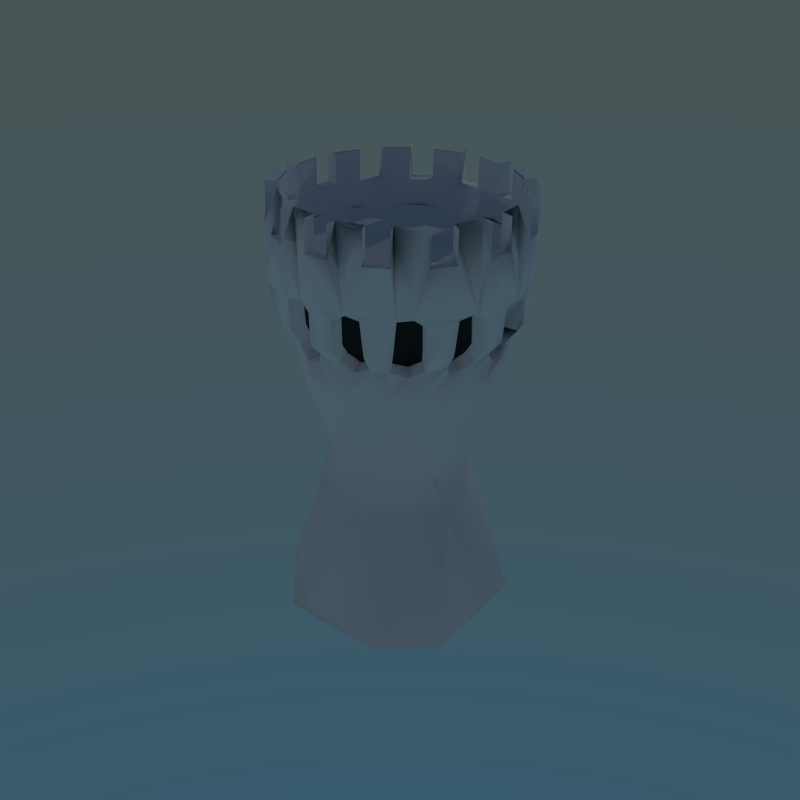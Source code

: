# Source: tower_low_poly.blend  (saved by Blender 2.78.0; exported with 4.5.12 LTS)
import bpy
from mathutils import Matrix  # noqa: F401  (used for matrix-valued properties, if any)

bpy.ops.wm.read_factory_settings(use_empty=True)
scene = bpy.context.scene
scene.name = 'Glavna'

# ---- collections
col_collection_1 = bpy.data.collections.new('Collection 1'); scene.collection.children.link(col_collection_1)

# ---- materials (node trees are filled in below, after node groups)
mat_material_002 = bpy.data.materials.new('Material.002')
mat_material_002.alpha_threshold = 0.0
mat_material_002.use_transparent_shadow = False
mat_material_002.diffuse_color = (1.0, 1.0, 1.0, 1.0)
mat_material_002.specular_color = (1.0, 0.9126, 0.8993)
mat_material_002.roughness = 0.5
mat_material_002.specular_intensity = 0.0
mat_material = bpy.data.materials.new('Material')
mat_material.alpha_threshold = 0.0
mat_material.use_transparent_shadow = False
mat_material.diffuse_color = (0.03983, 0.03983, 0.03983, 1.0)
mat_material.roughness = 0.5
mat_material.specular_intensity = 0.0

# ---- material node trees

# ---- world
world_world = bpy.data.worlds.new('World'); scene.world = world_world
world_world.use_nodes = True; world_world.node_tree.nodes.clear()
_N = world_world.node_tree.nodes; _L = world_world.node_tree.links
n0 = _N.new('ShaderNodeOutputWorld'); n0.name = 'World Output'; n0.location = (300, 300)
n1 = _N.new('ShaderNodeBackground'); n1.name = 'Background'; n1.location = (10, 300)
n1.inputs[1].default_value = 0.5
n2 = _N.new('ShaderNodeTexSky'); n2.name = 'Sky Texture'; n2.location = (-180, 300)
n2.sky_type = 'HOSEK_WILKIE'
n2.sun_elevation = 1.571
_L.new(n1.outputs[0], n0.inputs[0])
_L.new(n2.outputs[0], n1.inputs[0])
n0.is_active_output = True
world_world.color = (0.05088, 0.05088, 0.05088)
world_world.use_sun_shadow = False
world_world.sun_shadow_jitter_overblur = 0.0
world_world.cycles.sampling_method = 'MANUAL'
world_world.cycles.sample_map_resolution = 256
world_world.light_settings.distance = 0.6

# ---- lights
light_point = bpy.data.lights.new('Point', 'POINT')
light_point.transmission_factor = 0.0
light_point.energy = 997.0
light_point.shadow_buffer_clip_start = 0.5
light_point.shadow_soft_size = 0.1
light_point.shadow_maximum_resolution = 0.006
light_point.use_absolute_resolution = True
light_point_001 = bpy.data.lights.new('Point.001', 'POINT')
light_point_001.transmission_factor = 0.0
light_point_001.energy = 997.0
light_point_001.shadow_buffer_clip_start = 0.5
light_point_001.shadow_soft_size = 0.1
light_point_001.shadow_maximum_resolution = 0.006
light_point_001.use_absolute_resolution = True
light_point_002 = bpy.data.lights.new('Point.002', 'POINT')
light_point_002.transmission_factor = 0.0
light_point_002.energy = 997.0
light_point_002.shadow_buffer_clip_start = 0.5
light_point_002.shadow_soft_size = 0.1
light_point_002.shadow_maximum_resolution = 0.006
light_point_002.use_absolute_resolution = True

# ---- meshes
me_plane_006 = bpy.data.meshes.new('Plane.006')
me_plane_006.from_pydata([(1.324, -1.864, 5.14), (-2.292, 0.2829, 3.736), (2.18, 0.1845, 5.14), (-1.809, -2.699, 7.727), (-1.629, -2.343, 7.712), (1.564, -2.37, 7.714), (-2.529, -1.297, 7.713), (0.5226, -2.757, 7.723), (-0.3166, -2.808, 7.726), (-0.5479, 2.506, 3.689), (2.487, -1.353, 7.771), (-2.833, -0.2477, 7.668), (1.218, 1.698, 3.737), (-2.783, 0.5907, 7.722), (-2.512, 1.393, 7.771), (-1.588, 2.41, 7.714), (0.2921, 2.848, 7.726), (2.809, 0.2879, 7.668), (2.759, -0.5505, 7.722), (2.505, 1.337, 7.713), (1.604, 2.383, 7.712), (-0.5471, 2.797, 7.723), (-2.252, -2.108, 9.014), (-2.879, -0.6612, 8.797), (1.077, -2.963, 8.788), (-2.799, 0.7219, 8.761), (2.918, -1.273, 9.015), (-1.565, -3.266, 10.75), (-3.086, -2.105, 10.71), (-3.389, -1.047, 9.56), (-3.577, -0.5052, 10.77), (-3.542, -0.2282, 10.47), (-3.495, -0.9881, 10.6), (-2.92, 1.276, 9.016), (-0.586, -3.077, 9.088), (-3.062, -0.9908, 9.121), (2.109, -1.981, 8.77), (-0.5315, -3.606, 10.57), (-1.985, -2.962, 10.64), (-1.417, 2.754, 8.845), (0.8205, -3.072, 9.112), (-0.5876, -3.482, 9.573), (-3.538, -0.2029, 9.56), (-3.318, -0.1113, 9.161), (-1.533, 2.603, 8.947), (-0.09196, 2.984, 8.795), (0.2589, -3.156, 9.014), (2.879, 0.6612, 8.797), (1.644, -2.76, 9.165), (-2.925, 1.994, 9.562), (1.091, -3.453, 10.6), (-0.05749, -3.735, 10.71), (1.58, 2.546, 8.794), (-2.151, -0.9853, 3.689), (-0.8434, -2.237, 3.689), (0.9873, -3.375, 9.724), (0.2264, -3.572, 10.53), (-2.72, 2.483, 10.74), (-3.318, 1.272, 10.64), (-2.035, 2.378, 9.111), (1.548, -3.242, 10.78), (1.754, -3.085, 10.47), (-2.932, 2.101, 10.61), (2.252, 2.108, 9.014), (-3.264, 1.347, 9.59), (-0.2652, 3.509, 9.574), (2.448, -2.678, 10.5), (3.572, -0.8895, 10.74), (-2.445, 2.673, 10.51), (-0.8205, 3.072, 9.112), (-0.9863, 3.391, 9.642), (2.937, -2.104, 10.61), (1.568, -1.803, 3.689), (2.035, -2.378, 9.111), (-3.572, 0.8895, 10.74), (-1.305, 3.479, 10.71), (-1.757, 3.194, 10.58), (-1.644, 2.76, 9.165), (3.319, -1.273, 10.64), (3.586, 0.8154, 10.73), (-1.012, 3.412, 10.46), (1.161, 2.982, 8.927), (3.538, 0.2029, 9.56), (3.265, -1.348, 9.581), (2.921, -1.99, 9.58), (3.611, 0.2874, 10.59), (0.05692, 3.737, 10.71), (1.566, 3.268, 10.75), (-0.2264, 3.572, 10.53), (0.5328, 3.61, 10.56), (-3.672, -0.1617, 12.08), (0.586, 3.077, 9.088), (3.119, 1.774, 10.52), (3.383, 1.019, 10.48), (3.318, 0.1113, 9.161), (3.207, -0.441, 9.092), (3.578, -0.5756, 10.51), (-0.6605, -3.618, 12.08), (3.082, 2.104, 10.71), (0.9772, -3.554, 12.08), (-1.32, -3.424, 12.08), (-0.6634, -3.617, 12.08), (-2.676, -2.514, 12.08), (-3.674, -0.1555, 12.08), (0.5879, 3.487, 9.567), (-1.921, 1.338, 3.689), (-3.217, -1.728, 13.02), (1.286, 3.281, 9.583), (2.583, 2.384, 9.566), (0.9672, -3.551, 12.08), (0.2951, -3.649, 12.08), (-3.493, -1.1, 12.08), (3.064, 0.9916, 9.121), (0.9709, -3.531, 12.08), (-3.379, 1.45, 12.08), (-3.051, 2.052, 12.08), (1.851, -3.163, 12.08), (0.9693, -3.521, 13.02), (-3.37, 1.445, 13.02), (2.408, -2.761, 12.08), (-2.669, -2.505, 13.02), (-2.408, 2.761, 12.08), (3.676, 0.162, 12.08), (2.402, -2.753, 13.02), (-1.851, 3.163, 12.08), (-1.863, 3.171, 12.08), (-3.219, -0.754, 0.6293), (-0.9709, 3.531, 12.08), (-0.9672, 3.551, 12.08), (-2.153, -2.958, 13.02), (-3.484, -1.096, 13.02), (-3.276, 0.507, 13.02), (0.6603, 3.617, 12.08), (2.234, 0.7445, 3.689), (3.674, 0.1554, 12.08), (0.6597, 3.612, 12.08), (0.6634, 3.617, 12.08), (3.662, 0.1608, 12.08), (-3.652, -0.1613, 13.02), (-3.043, 2.047, 13.02), (1.32, 3.424, 12.08), (3.508, 1.114, 12.08), (3.652, 0.1613, 13.02), (3.626, -0.5245, 12.08), (1.846, -3.155, 13.02), (-1.317, -3.414, 13.02), (-2.875, -1.584, 13.01), (3.493, 1.1, 12.08), (-3.616, 0.524, 13.02), (2.678, 2.52, 12.08), (-2.402, 2.753, 13.02), (2.676, 2.514, 12.08), (3.371, -1.445, 13.02), (-2.423, -2.227, 13.01), (-0.9693, 3.521, 13.02), (-0.2934, 3.64, 13.02), (3.615, -0.5239, 13.02), (2.179, -2.463, 13.0), (-1.217, -3.059, 13.01), (-2.761, -1.811, 13.01), (-3.173, -0.9821, 13.03), (2.86, 1.632, 13.01), (3.043, -2.048, 13.02), (-1.91, -2.683, 13.01), (-2.884, -1.59, 13.0), (-2.187, 2.455, 13.01), (-1.846, 3.155, 13.02), (0.6571, 3.602, 13.02), (1.317, 3.414, 13.02), (-1.673, 2.948, 0.6211), (3.483, 1.096, 13.02), (0.1801, -3.289, 13.01), (-3.155, -0.9547, 13.0), (1.617, -2.847, 13.01), (-1.906, -2.679, 13.0), (-3.044, 1.267, 13.01), (2.669, 2.506, 13.02), (3.217, 1.728, 13.02), (-0.57, -3.252, 13.01), (-3.281, -0.1798, 13.01), (2.153, 2.958, 13.02), (2.897, 1.608, 0.6189), (2.716, -1.87, 13.01), (-3.247, 0.5056, 13.02), (-1.629, 2.854, 13.01), (-1.729, -2.852, 0.648), (0.9056, -3.169, 13.01), (1.077, -3.172, 0.6293), (3.448, 0.1707, -0.03428), (3.283, 0.1755, 13.01), (-1.588, -2.899, 11.31), (-0.9093, 3.167, 13.0), (0.9032, -3.146, 12.08), (-2.421, -2.223, 12.08), (-2.419, -2.226, 12.08), (-3.143, -0.9526, 13.01), (-0.9048, 3.155, 13.02), (-3.416, 0.5396, -0.02901), (3.249, -0.5064, 13.0), (-0.5531, -3.233, 12.08), (-2.416, -2.219, 12.08), (-3.148, -0.9628, 12.08), (-2.867, -1.581, 12.08), (3.047, -1.277, 13.01), (-0.3516, -3.286, 11.31), (-0.5581, -3.24, 12.08), (-3.133, -0.9483, 12.08), (-3.284, -0.1744, 12.08), (-3.036, 1.263, 12.08), (-0.9032, 3.146, 12.08), (0.5559, 3.242, 13.01), (-2.708, 1.866, 12.08), (-2.708, 1.865, 12.08), (-2.717, 1.87, 13.01), (1.216, 3.055, 13.0), (-2.707, 1.865, 12.08), (1.91, 2.683, 13.01), (1.349, -3.036, 11.31), (1.623, -2.845, 12.08), (1.635, -2.853, 12.08), (-1.582, -2.901, 11.31), (-1.635, 2.853, 12.08), (-0.2293, 3.276, 13.01), (3.035, -1.262, 12.08), (2.181, -2.446, 12.08), (-2.572, -2.075, 11.31), (-3.29, -0.3134, 11.31), (1.217, 3.058, 13.01), (2.707, -1.865, 12.08), (2.708, -1.865, 12.08), (-3.17, -0.9327, 11.31), (-0.2962, 3.291, 11.31), (-3.286, 0.3516, 11.31), (-2.901, 1.582, 11.31), (-3.002, 1.602, 11.3), (-1.109, 3.161, 11.31), (0.1101, 3.29, 11.31), (-0.2275, 3.266, 12.08), (3.262, -0.5064, 13.01), (3.089, -1.494, 11.31), (3.036, -1.263, 12.08), (0.9327, -3.17, 11.31), (-1.827, 2.785, 11.31), (2.075, -2.572, 11.31), (2.901, -1.582, 11.31), (3.331, -0.02801, 11.31), (0.5531, 3.233, 12.08), (3.238, -0.5051, 12.08), (2.58, 2.064, 11.31), (1.582, 2.902, 11.31), (2.422, 2.234, 13.01), (3.066, 1.034, 13.0), (3.27, 0.1803, 12.08), (-1.8, 3.047, -0.04268), (1.368, 3.205, -0.03551), (3.148, 0.9628, 12.08), (3.196, 0.8499, 11.31), (2.867, 1.581, 12.08), (2.419, 2.226, 12.08), (-0.7195, -1.969, 5.14), (-2.003, -0.7328, 5.14), (-1.946, 0.7589, 5.14), (-0.5742, 2.142, 5.14), (1.326, 1.721, 5.14), (-2.557, -1.717, 8.752), (-1.555, -2.521, 8.794), (-3.088, -0.2857, 8.845), (-0.23, -2.867, 8.759), (-1.161, -2.982, 8.927), (1.417, -2.754, 8.845), (-2.706, -2.391, 10.63), (-2.542, 1.713, 9.022), (-2.813, -1.478, 9.116), (-1.317, -3.29, 10.48), (-3.119, -1.774, 10.52), (-3.085, -1.709, 9.56), (-2.109, 1.981, 8.77), (-1.077, 2.963, 8.788), (-2.596, -2.409, 9.56), (-3.573, 0.5755, 10.51), (-3.49, 0.5251, 9.56), (3.088, 0.2857, 8.845), (2.799, -0.7219, 8.761), (2.542, -1.719, 9.013), (-2.042, -2.888, 9.561), (-1.288, -3.28, 9.583), (-3.207, 0.441, 9.092), (-1.379, 2.724, 8.836), (-0.2589, 3.156, 9.014), (0.23, 2.867, 8.759), (-2.356, 2.63, 9.56), (0.4023, 3.031, 8.933), (2.557, 1.717, 8.752), (1.772, -3.068, 9.56), (0.2647, -3.517, 9.56), (-1.772, 3.068, 9.56), (2.72, -2.484, 10.74), (2.356, -2.63, 9.56), (1.317, 3.29, 10.48), (2.815, 1.479, 9.116), (3.387, 1.052, 9.555), (3.491, -0.5252, 9.56), (2.002, 2.982, 10.62), (2.736, 2.445, 10.55), (3.085, 1.709, 9.56), (2.043, 2.889, 9.56), (-1.92, -2.694, 13.02), (-1.22, -3.069, 13.01), (-1.916, -2.69, 13.01), (-2.421, -2.263, 13.02), (-2.908, -1.59, 13.02), (-2.879, -1.586, 13.01), (-1.219, -3.065, 13.01), (-1.913, -2.687, 13.01), (-2.424, -2.228, 13.01), (-3.283, -0.1797, 13.01), (-3.046, 1.268, 13.01), (-3.145, -0.9532, 13.01), (-3.244, -0.617, 13.01), (-3.271, -0.1803, 13.0), (-3.251, 0.5058, 13.01), (-3.233, 0.6712, 13.01), (-3.036, 1.262, 13.0), (-2.724, 1.874, 13.02), (-2.206, 2.479, 13.01), (-2.189, 2.456, 13.01), (-2.315, 2.354, 13.01), (-2.718, 1.871, 13.01), (-2.188, 2.455, 13.0), (-1.665, 2.864, 13.01), (-0.9054, 3.159, 13.01), (3.046, -1.268, 13.01), (-1.63, 2.855, 13.01), (-1.238, 3.061, 13.01), (-0.2409, 3.306, 13.02), (0.5566, 3.245, 13.01), (3.233, -0.6712, 13.01), (0.02763, 3.302, 13.01), (-0.2297, 3.278, 13.01), (0.5534, 3.234, 13.0), (1.22, 3.069, 13.01), (1.219, 3.065, 13.01), (1.222, 3.075, 13.02), (1.92, 2.694, 13.02), (3.251, -0.5058, 13.01), (1.916, 2.69, 13.01), (-2.797, -1.797, 11.31), (1.913, 2.687, 13.01), (1.906, 2.679, 13.0), (0.1895, -3.486, -0.03694), (2.967, -1.735, -0.02724), (-2.583, -2.245, -0.03117), (2.785, 1.827, 11.31), (1.3, 3.066, 11.31), (3.15, 0.9536, 12.08), (3.133, 0.9483, 12.08), (1.903, 2.675, 12.08), (2.418, 2.221, 12.08), (2.416, 2.219, 12.08), (3.284, 0.1744, 12.08), (3.285, 0.1815, 12.08), (3.379, -1.45, 12.08), (3.037, -1.263, 12.08), (2.708, -1.866, 12.08), (3.051, -2.052, 12.08), (3.062, -2.065, 12.09), (3.508, 1.105, 12.08), (3.226, 1.732, 12.08), (2.68, 2.517, 12.08), (2.164, 2.971, 12.1), (2.16, 2.966, 12.08), (1.214, 3.05, 12.08), (1.321, 3.427, 12.09), (0.5581, 3.24, 12.08), (0.5876, 3.262, 13.02), (0.5541, 3.241, 12.08), (-0.2292, 3.286, 13.0), (-0.2951, 3.649, 12.08), (-0.9058, 3.156, 12.08), (-0.8993, 3.167, 12.08), (-0.9814, 3.558, 12.09), (-0.9196, 3.187, 12.98), (0.2275, -3.266, 12.08), (0.9097, -3.172, 12.08), (0.8993, -3.167, 12.08), (-0.6597, -3.612, 12.08), (-0.5536, -3.236, 12.08), (-1.214, -3.05, 12.08), (-1.216, -3.055, 13.0), (-1.222, -3.075, 13.02), (-1.321, -3.429, 12.09), (-2.162, -2.969, 12.1), (-2.16, -2.966, 12.08), (-1.903, -2.675, 12.08), (-2.678, -2.52, 12.08), (-2.416, -2.219, 13.0), (-2.68, -2.517, 12.08), (-3.226, -1.732, 12.08), (-3.508, -1.114, 12.08), (-3.142, -0.9511, 12.08), (-3.511, -1.105, 12.08), (-3.662, -0.1608, 12.08), (-3.304, -0.1552, 13.01), (-3.273, -0.1805, 12.08), (-3.27, -0.1803, 12.08), (-3.238, 0.5051, 12.08), (-3.626, 0.5245, 12.08), (-3.25, 0.5065, 13.0), (-3.063, 1.306, 13.02), (-3.036, 1.262, 12.08), (-3.035, 1.262, 12.08), (-2.708, 1.866, 13.0), (-3.065, 2.07, 12.09), (-1.623, 2.845, 12.08), (-1.624, 2.846, 13.0), (-1.857, 3.172, 12.08), (-2.181, 2.446, 12.08), (-1.624, 2.848, 12.08), (1.625, -2.849, 12.08), (1.863, -3.171, 12.08), (1.857, -3.173, 12.08), (-1.965, -1.839, 9.103), (-2.512, -0.5762, 8.914), (0.9407, -2.585, 8.906), (-2.443, 0.6309, 8.883), (2.547, -1.11, 9.105), (-1.365, -2.849, 10.62), (-2.692, -1.836, 10.59), (-2.957, -0.9124, 9.58), (-3.122, -0.44, 10.64), (-3.091, -0.1982, 10.37), (-3.05, -0.8615, 10.49), (-2.548, 1.115, 9.106), (-0.511, -2.685, 9.169), (-2.672, -0.8638, 9.197), (1.841, -1.728, 8.891), (-0.4635, -3.146, 10.46), (-1.732, -2.584, 10.52), (-1.237, 2.405, 8.956), (0.7164, -2.681, 9.189), (-0.5124, -3.038, 9.592), (-3.087, -0.1762, 9.58), (-2.896, -0.09624, 9.232), (0.2263, -2.753, 9.103), (2.513, 0.578, 8.914), (1.435, -2.408, 9.236), (-2.552, 1.741, 9.582), (0.953, -3.012, 10.49), (-0.04978, -3.259, 10.59), (1.379, 2.223, 8.911), (0.8621, -2.945, 9.723), (0.198, -3.117, 10.42), (-2.373, 2.168, 10.61), (-2.895, 1.111, 10.52), (-1.776, 2.076, 9.189), (1.352, -2.829, 10.65), (1.531, -2.692, 10.38), (-2.558, 1.835, 10.5), (1.966, 1.841, 9.103), (-2.848, 1.177, 9.606), (-0.2311, 3.063, 9.592), (2.137, -2.336, 10.4), (3.118, -0.7754, 10.61), (-2.134, 2.334, 10.41), (-0.7157, 2.682, 9.189), (-0.8604, 2.96, 9.652), (2.563, -1.835, 10.5), (1.777, -2.074, 9.189), (-3.117, 0.7772, 10.61), (-1.139, 3.037, 10.58), (-1.533, 2.789, 10.47), (-1.434, 2.41, 9.236), (2.897, -1.11, 10.52), (3.13, 0.7126, 10.6), (-0.8831, 2.979, 10.37), (1.014, 2.603, 9.028), (3.088, 0.178, 9.58), (2.85, -1.176, 9.599), (2.55, -1.736, 9.598), (3.152, 0.2517, 10.48), (0.05007, 3.262, 10.59), (1.367, 2.853, 10.62), (-0.1972, 3.118, 10.42), (0.4653, 3.152, 10.46), (0.5118, 2.686, 9.169), (2.722, 1.549, 10.41), (2.953, 0.8904, 10.38), (2.896, 0.09803, 9.232), (2.8, -0.384, 9.172), (3.123, -0.5014, 10.41), (2.691, 1.837, 10.59), (0.5134, 3.044, 9.586), (1.122, 2.864, 9.6), (2.254, 2.082, 9.586), (2.674, 0.8663, 9.197), (-2.231, -1.497, 8.875), (-1.357, -2.199, 8.912), (-2.695, -0.2485, 8.956), (-0.2004, -2.501, 8.881), (-1.013, -2.601, 9.028), (1.237, -2.403, 8.956), (-2.361, -2.086, 10.51), (-2.218, 1.495, 9.111), (-2.455, -1.289, 9.192), (-1.149, -2.871, 10.38), (-2.722, -1.547, 10.41), (-2.692, -1.491, 9.58), (-1.84, 1.729, 8.891), (-0.9399, 2.587, 8.906), (-2.265, -2.102, 9.58), (-3.118, 0.5032, 10.41), (-3.046, 0.4591, 9.58), (2.696, 0.2503, 8.956), (2.444, -0.6291, 8.883), (2.219, -1.5, 9.103), (-1.782, -2.519, 9.581), (-1.123, -2.861, 9.6), (-2.799, 0.3858, 9.172), (-0.2255, 2.755, 9.103), (0.2011, 2.503, 8.881), (-2.056, 2.296, 9.58), (2.232, 1.499, 8.875), (1.547, -2.677, 9.58), (0.2314, -3.069, 9.58), (-1.546, 2.678, 9.58), (2.374, -2.167, 10.61), (2.057, -2.295, 9.58), (1.15, 2.872, 10.38), (2.458, 1.292, 9.192), (2.956, 0.9191, 9.576), (3.047, -0.4574, 9.58), (1.748, 2.604, 10.51), (2.388, 2.135, 10.45), (2.693, 1.493, 9.58), (1.783, 2.522, 9.58)], [(291, 45), (306, 308), (313, 312), (317, 318), (320, 321), (321, 316), (326, 327), (332, 333), (331, 336), (337, 338), (335, 337), (340, 342), (336, 344), (343, 345), (199, 385), (307, 389), (287, 44), (159, 311), (341, 347), (178, 199), (159, 314), (318, 315), (326, 325), (333, 330)], [(260, 259, 54), (262, 261, 1), (2, 263, 12), (4, 268, 8), (6, 22, 4), (268, 267, 8), (13, 23, 11), (22, 265, 4), (264, 6, 11), (14, 25, 13), (268, 34, 267), (23, 13, 266), (15, 33, 14), (5, 26, 10), (35, 272, 23), (43, 25, 286), (15, 276, 33), (10, 282, 18), (285, 273, 37), (273, 27, 37), (29, 274, 275), (18, 47, 17), (278, 38, 284), (81, 289, 16), (26, 5, 36), (268, 285, 34), (280, 279, 42), (20, 81, 16), (19, 63, 20), (81, 91, 289), (94, 282, 95), (63, 52, 20), (299, 47, 112), (61, 66, 297), (294, 56, 50), (271, 64, 33), (294, 55, 40), (295, 68, 290), (56, 51, 50), (62, 58, 64), (84, 83, 26), (65, 88, 80), (301, 96, 85), (65, 70, 69), (396, 270, 28), (271, 49, 64), (88, 86, 80), (107, 298, 104), (97, 37, 27), (400, 274, 30), (300, 93, 92), (90, 279, 74), (298, 87, 89), (81, 107, 91), (300, 92, 304), (84, 78, 83), (99, 50, 51), (390, 27, 38), (391, 38, 396), (397, 28, 400), (303, 302, 305), (93, 79, 92), (420, 66, 60), (309, 396, 310), (74, 406, 90), (51, 110, 99), (51, 97, 178), (74, 131, 406), (54, 72, 187), (160, 90, 402), (412, 114, 57), (185, 54, 187), (131, 74, 408), (408, 58, 114), (415, 68, 75), (119, 296, 420), (121, 57, 415), (122, 96, 67), (412, 57, 324), (380, 75, 86), (53, 185, 126), (133, 188, 350), (365, 361, 296), (173, 420, 186), (1, 53, 126), (365, 296, 157), (329, 415, 75), (86, 377, 380), (132, 89, 87), (133, 181, 188), (366, 92, 79), (67, 143, 122), (368, 302, 98), (238, 67, 203), (79, 122, 189), (389, 390, 391), (133, 254, 181), (367, 98, 366), (334, 132, 374), (369, 302, 368), (251, 366, 79), (372, 87, 369), (250, 368, 98), (9, 169, 254), (323, 412, 324), (182, 365, 157), (329, 380, 381), (342, 372, 369), (172, 319, 403), (190, 387, 388), (187, 350, 349), (346, 193, 395), (328, 211, 411), (185, 349, 351), (226, 399, 172), (181, 254, 188), (234, 409, 211), (186, 418, 173), (217, 186, 383), (191, 417, 414), (234, 328, 416), (126, 351, 197), (239, 157, 224), (376, 339, 375), (157, 363, 182), (204, 217, 383), (169, 253, 254), (203, 362, 198), (352, 353, 242), (225, 241, 230), (251, 189, 360), (232, 241, 233), (352, 244, 245), (239, 256, 360), (249, 236, 375), (256, 354, 251), (249, 348, 356), (248, 357, 250), (229, 364, 240), (255, 367, 141), (258, 370, 149), (194, 392, 394), (397, 201, 202), (212, 115, 208), (121, 221, 416), (219, 119, 419), (54, 259, 0), (260, 54, 53), (262, 1, 105), (2, 12, 133), (267, 7, 8), (6, 264, 22), (272, 264, 11), (272, 11, 23), (4, 265, 268), (284, 265, 22, 278), (43, 266, 13), (24, 5, 7), (13, 25, 43), (7, 46, 40), (267, 46, 7), (277, 15, 21), (25, 14, 33), (33, 276, 271), (48, 36, 5), (24, 269, 5), (48, 5, 269), (40, 24, 7), (32, 274, 29), (276, 15, 77), (270, 38, 278), (285, 37, 41), (289, 21, 16), (34, 285, 41), (274, 32, 30), (279, 30, 31), (276, 77, 59), (277, 39, 15), (77, 15, 39), (69, 277, 21), (282, 10, 26), (26, 36, 283), (36, 48, 73), (279, 31, 42), (21, 288, 69), (289, 288, 21), (94, 281, 18), (281, 47, 18), (18, 282, 94), (20, 52, 81), (19, 292, 63), (292, 17, 299), (17, 292, 19), (17, 47, 299), (61, 297, 293), (40, 46, 294), (294, 50, 55), (305, 108, 63, 52), (57, 58, 62), (76, 68, 295), (84, 26, 283), (60, 66, 61), (75, 68, 76), (62, 64, 49), (65, 80, 70), (69, 288, 65), (301, 85, 82), (296, 78, 71), (298, 89, 104), (96, 79, 85), (38, 270, 396), (28, 274, 400), (80, 86, 75), (71, 78, 84), (30, 279, 90), (77, 295, 290, 59), (51, 37, 97), (98, 302, 303), (27, 390, 97), (390, 38, 391), (396, 28, 310), (91, 107, 104), (303, 305, 108), (60, 50, 99), (397, 310, 28), (30, 90, 160), (296, 66, 420), (51, 178, 171), (400, 30, 160), (54, 185, 53), (60, 99, 186), (171, 110, 51), (74, 58, 408), (58, 57, 114), (57, 68, 415), (186, 420, 60), (350, 187, 72), (296, 119, 157), (57, 121, 324), (133, 350, 72), (79, 96, 122), (78, 361, 203), (78, 296, 361), (86, 89, 132), (67, 78, 203), (126, 197, 105), (329, 75, 380), (98, 92, 366), (334, 377, 86), (87, 372, 132), (238, 143, 67), (389, 391, 306), (86, 132, 334), (87, 302, 369), (105, 169, 9), (197, 169, 105), (98, 367, 161), (79, 189, 251), (12, 9, 254), (250, 98, 161), (190, 388, 174), (342, 369, 343), (190, 393, 193), (393, 190, 174), (346, 395, 164), (164, 202, 346), (187, 349, 185), (386, 387, 204), (387, 190, 204), (346, 190, 193), (346, 202, 399), (172, 403, 226), (171, 386, 204), (386, 171, 178), (399, 226, 346), (403, 405, 226), (234, 405, 407), (405, 234, 226), (407, 409, 234), (409, 407, 322), (185, 351, 126), (204, 382, 171), (382, 204, 383), (234, 211, 328), (217, 418, 186), (234, 416, 235), (235, 416, 417), (239, 224, 217), (217, 224, 418), (235, 417, 191), (239, 363, 157), (378, 235, 191), (362, 363, 239), (204, 241, 220), (242, 233, 241), (241, 243, 352), (353, 231, 242), (242, 241, 352), (225, 220, 241), (378, 237, 235), (236, 237, 376), (237, 236, 235), (197, 253, 169), (198, 362, 239), (232, 230, 241), (243, 244, 352), (376, 375, 236), (239, 247, 198), (247, 239, 360), (249, 371, 214), (371, 249, 375), (251, 360, 256), (249, 214, 348), (249, 356, 248), (248, 356, 357), (248, 250, 161), (248, 257, 354), (257, 248, 161), (256, 248, 354), (238, 247, 143), (238, 156, 143), (359, 143, 247), (143, 359, 134), (252, 189, 137), (189, 142, 137), (223, 152, 361), (152, 223, 203), (361, 240, 364), (364, 162, 228), (228, 162, 182), (251, 170, 147), (355, 251, 147), (367, 255, 257), (367, 257, 177), (177, 257, 161), (358, 151, 250), (250, 151, 176), (370, 258, 356), (370, 216, 180), (356, 216, 370), (168, 371, 140), (227, 371, 168), (373, 140, 371), (140, 373, 136), (246, 210, 135), (210, 167, 135), (237, 377, 155), (237, 155, 222), (379, 377, 237), (377, 379, 128), (127, 209, 154), (209, 196, 154), (382, 110, 171), (384, 110, 382), (110, 384, 109), (186, 117, 192), (192, 117, 113), (387, 205, 100), (205, 101, 100), (387, 100, 158), (100, 145, 158), (392, 163, 129), (163, 392, 393), (392, 194, 393), (120, 200, 102), (200, 120, 153), (202, 106, 397), (202, 146, 106), (398, 201, 397), (195, 111, 130), (206, 111, 195), (404, 179, 401), (401, 179, 138), (207, 406, 405), (406, 207, 103), (406, 148, 405), (183, 405, 148), (114, 175, 118), (410, 175, 114), (114, 208, 115), (139, 215, 115), (139, 213, 215), (413, 124, 184), (166, 184, 124), (125, 221, 121), (121, 416, 150), (150, 416, 165), (224, 157, 119), (157, 123, 119), (119, 219, 224), (218, 116, 173), (144, 173, 116), (72, 0, 2), (263, 262, 9), (261, 260, 1), (260, 53, 1), (262, 105, 9), (12, 254, 133), (1, 126, 105), (0, 259, 7), (0, 10, 2), (19, 263, 2), (262, 263, 16), (15, 262, 21), (260, 261, 11), (259, 260, 4), (54, 0, 72), (72, 2, 133), (263, 9, 12), (8, 7, 259), (0, 7, 5), (18, 17, 2), (2, 10, 18), (5, 10, 0), (2, 17, 19), (19, 20, 263), (20, 16, 263), (262, 16, 21), (262, 15, 261), (14, 261, 15), (14, 13, 261), (260, 11, 6), (11, 261, 13), (6, 4, 260), (259, 4, 8), (95, 301, 82, 94), (299, 112, 300, 304), (42, 43, 286, 280), (29, 275, 272, 35), (293, 297, 73, 48), (275, 274, 505, 506), (78, 67, 462, 472), (276, 59, 454, 507), (49, 271, 502, 446), (65, 288, 518, 460), (27, 273, 504, 426), (296, 71, 466, 525), (36, 73, 467, 435), (28, 270, 501, 427), (83, 78, 472, 477), (48, 269, 500, 445), (30, 32, 431, 429), (82, 85, 479, 476), (84, 283, 514, 478), (41, 37, 436, 440), (31, 30, 429, 430), (285, 268, 499, 516), (32, 29, 428, 431), (71, 84, 478, 466), (34, 41, 440, 433), (274, 28, 427, 505), (283, 36, 435, 514), (37, 51, 448, 436), (279, 280, 511, 510), (89, 86, 480, 483), (86, 88, 482, 480), (64, 58, 453, 459), (47, 281, 512, 444), (77, 39, 438, 471), (290, 68, 463, 520), (96, 301, 530, 489), (277, 69, 464, 508), (56, 294, 523, 451), (40, 55, 450, 439), (282, 26, 425, 513), (22, 264, 495, 421), (51, 56, 451, 448), (74, 279, 510, 468), (62, 49, 446, 457), (33, 64, 459, 432), (288, 289, 519, 518), (68, 57, 452, 463), (267, 34, 433, 498), (38, 27, 426, 437), (94, 82, 476, 487), (289, 91, 484, 519), (273, 285, 516, 504), (268, 265, 496, 499), (107, 81, 475, 492), (301, 95, 488, 530), (292, 299, 528, 521), (265, 284, 515, 496), (305, 52, 449, 534), (300, 112, 494, 529), (58, 74, 468, 453), (26, 83, 477, 425), (23, 266, 497, 422), (299, 304, 533, 528), (66, 296, 525, 461), (304, 92, 485, 533), (295, 77, 471, 524), (63, 292, 521, 458), (85, 79, 473, 479), (59, 290, 520, 454), (98, 303, 532, 490), (280, 286, 517, 511), (93, 300, 529, 486), (43, 42, 441, 442), (112, 47, 444, 494), (79, 93, 486, 473), (46, 267, 498, 443), (50, 60, 455, 447), (272, 275, 506, 503), (95, 282, 513, 488), (81, 52, 449, 475), (264, 272, 503, 495), (29, 35, 434, 428), (281, 94, 487, 512), (35, 23, 422, 434), (293, 48, 445, 522), (61, 293, 522, 456), (73, 297, 526, 467), (297, 66, 461, 526), (286, 25, 424, 517), (55, 50, 447, 450), (25, 33, 432, 424), (298, 107, 492, 527), (271, 276, 507, 502), (266, 43, 442, 497), (303, 108, 493, 532), (57, 62, 457, 452), (24, 40, 439, 423), (302, 87, 481, 531), (91, 104, 491, 484), (87, 298, 527, 481), (69, 70, 465, 464), (76, 295, 524, 470), (305, 302, 531, 534), (269, 24, 423, 500), (88, 65, 460, 482), (63, 108, 493, 458), (270, 278, 509, 501), (92, 98, 490, 485), (60, 61, 456, 455), (284, 38, 437, 515), (67, 96, 489, 462), (294, 46, 443, 523), (278, 22, 421, 509), (75, 76, 470, 469), (42, 31, 430, 441), (80, 75, 469, 474), (70, 80, 474, 465), (104, 89, 483, 491), (39, 277, 508, 438), (421, 495, 503, 506, 505, 427, 501, 509), (433, 440, 436, 448, 451, 523, 443, 498), (496, 515, 437, 426, 504, 516, 499), (422, 497, 442, 441, 430, 429, 431, 428, 434), (424, 432, 459, 453, 468, 510, 511, 517), (507, 454, 520, 463, 452, 457, 446, 502), (439, 450, 447, 455, 456, 522, 445, 500, 423), (435, 467, 526, 461, 525, 466, 478, 514), (512, 487, 476, 479, 473, 486, 529, 494, 444), (425, 477, 472, 462, 489, 530, 488, 513), (518, 519, 484, 491, 483, 480, 482, 460), (521, 528, 533, 485, 490, 532, 493, 458), (470, 524, 471, 438, 508, 464, 465, 474, 469), (475, 449, 534, 531, 481, 527, 492)])
me_plane_006.polygons.foreach_set('use_smooth', [True] * 558)
me_plane_006.polygons.foreach_set('material_index', [0, 0, 0, 0, 0, 0, 0, 0, 0, 0, 0, 0, 0, 0, 0, 0, 0, 0, 0, 0, 0, 0, 0, 0, 0, 0, 0, 0, 0, 0, 0, 0, 0, 0, 0, 0, 0, 0, 0, 0, 0, 0, 0, 0, 0, 0, 0, 0, 0, 0, 0, 0, 0, 0, 0, 0, 0, 0, 0, 0, 0, 0, 0, 0, 0, 0, 0, 0, 0, 0, 0, 0, 0, 0, 0, 0, 0, 0, 0, 0, 0, 0, 0, 0, 0, 0, 0, 0, 0, 0, 0, 0, 0, 0, 0, 0, 0, 0, 0, 0, 0, 0, 0, 0, 0, 0, 0, 0, 0, 0, 0, 0, 0, 0, 0, 0, 0, 0, 0, 0, 0, 0, 0, 0, 0, 0, 0, 0, 0, 0, 0, 0, 0, 0, 0, 0, 0, 0, 0, 0, 0, 0, 0, 0, 0, 0, 0, 0, 0, 0, 0, 0, 0, 0, 0, 0, 0, 0, 0, 0, 0, 0, 0, 0, 0, 0, 0, 0, 0, 0, 0, 0, 0, 0, 0, 0, 0, 0, 0, 0, 0, 0, 0, 0, 0, 0, 0, 0, 0, 0, 0, 0, 0, 0, 0, 0, 0, 0, 0, 0, 0, 0, 0, 0, 0, 0, 0, 0, 0, 0, 0, 0, 0, 0, 0, 0, 0, 0, 0, 0, 0, 0, 0, 0, 0, 0, 0, 0, 0, 0, 0, 0, 0, 0, 0, 0, 0, 0, 0, 0, 0, 0, 0, 0, 0, 0, 0, 0, 0, 0, 0, 0, 0, 0, 0, 0, 0, 0, 0, 0, 0, 0, 0, 0, 0, 0, 0, 0, 0, 0, 0, 0, 0, 0, 0, 0, 0, 0, 0, 0, 0, 0, 0, 0, 0, 0, 0, 0, 0, 0, 0, 0, 0, 0, 0, 0, 0, 0, 0, 0, 0, 0, 0, 0, 0, 0, 0, 0, 0, 0, 0, 0, 0, 0, 0, 0, 0, 0, 0, 0, 0, 0, 0, 0, 0, 0, 0, 0, 0, 0, 0, 0, 0, 0, 0, 0, 0, 0, 0, 0, 0, 0, 0, 0, 0, 0, 0, 0, 0, 0, 0, 0, 0, 0, 0, 0, 0, 0, 0, 0, 0, 0, 0, 0, 0, 0, 0, 0, 0, 0, 0, 0, 0, 0, 0, 0, 0, 0, 0, 0, 0, 0, 0, 0, 0, 0, 0, 0, 0, 0, 0, 0, 0, 0, 0, 0, 0, 0, 0, 0, 0, 0, 0, 0, 0, 0, 0, 0, 0, 0, 0, 0, 0, 0, 0, 0, 0, 0, 0, 0, 0, 0, 0, 0, 0, 0, 0, 0, 0, 0, 0, 0, 0, 0, 0, 0, 0, 0, 0, 0, 0, 0, 0, 0, 0, 0, 0, 0, 0, 0, 0, 0, 0, 0, 0, 0, 0, 0, 0, 0, 0, 0, 0, 0, 0, 0, 0, 0, 0, 0, 0, 0, 0, 0, 0, 0, 0, 0, 0, 0, 0, 0, 0, 0, 0, 0, 0, 0, 0, 0, 0, 0, 0, 0, 0, 0, 0, 0, 0, 0, 0, 0, 0, 0, 0, 0, 0, 0, 0, 0, 0, 0, 0, 0, 0, 0, 0, 0, 0, 0, 0, 0, 0, 0, 0, 0, 0, 0, 0, 0, 0, 0, 0, 0, 0, 0, 0, 0, 0, 0, 0, 0, 0, 0, 1, 1, 1, 1, 1, 1, 1, 1, 1, 1, 1, 1, 1, 1])
_uv = me_plane_006.uv_layers.new(name='UVMap')
_uv.uv.foreach_set('vector', [0.7212, 0.3964, 0.8465, 0.3964, 0.845, 0.2854, 0.4823, 0.3964, 0.6172, 0.3964, 0.6531, 0.289, 0.2305, 0.3963, 0.35, 0.3964, 0.3549, 0.289, 0.8105, 0.593, 0.8435, 0.6859, 0.8815, 0.5942, 0.7402, 0.5931, 0.7791, 0.6926, 0.8105, 0.593, 0.8435, 0.6859, 0.8854, 0.6731, 0.8815, 0.5942, 0.6415, 0.5938, 0.7032, 0.676, 0.6844, 0.5892, 0.7791, 0.6926, 0.8173, 0.6758, 0.8105, 0.593, 0.7559, 0.6726, 0.7402, 0.5931, 0.6844, 0.5892, 0.5984, 0.598, 0.6344, 0.6732, 0.6415, 0.5938, 0.8435, 0.6859, 0.8698, 0.6983, 0.8854, 0.6731, 0.7032, 0.676, 0.6415, 0.5938, 0.684, 0.6797, 0.5285, 0.5932, 0.6114, 0.6928, 0.5984, 0.598, 0.07612, 0.5932, 0.1591, 0.6927, 0.1461, 0.598, 0.7158, 0.7008, 0.7404, 0.7004, 0.7032, 0.676, 0.6756, 0.7038, 0.6344, 0.6732, 0.6511, 0.6986, 0.5285, 0.5932, 0.5622, 0.674, 0.6114, 0.6928, 0.1461, 0.598, 0.182, 0.6732, 0.1891, 0.5938, 0.8431, 0.7361, 0.8421, 0.8045, 0.8759, 0.8115, 0.8421, 0.8045, 0.8326, 0.8254, 0.8759, 0.8115, 0.7139, 0.7344, 0.7452, 0.8075, 0.7436, 0.7344, 0.1891, 0.5938, 0.2509, 0.676, 0.232, 0.5892, 0.7785, 0.7344, 0.8119, 0.8168, 0.8083, 0.7344, 0.3911, 0.6859, 0.433, 0.6731, 0.4291, 0.5942, 0.1591, 0.6927, 0.07612, 0.5932, 0.1098, 0.674, 0.8435, 0.6859, 0.8431, 0.7361, 0.8698, 0.6983, 0.6492, 0.7344, 0.6477, 0.807, 0.679, 0.7344, 0.3582, 0.593, 0.3911, 0.6859, 0.4291, 0.5942, 0.2878, 0.5931, 0.3267, 0.6926, 0.3582, 0.593, 0.3911, 0.6859, 0.4175, 0.6983, 0.433, 0.6731, 0.2232, 0.7038, 0.182, 0.6732, 0.1987, 0.6986, 0.3267, 0.6926, 0.3646, 0.6757, 0.3582, 0.593, 0.288, 0.7004, 0.2509, 0.676, 0.2634, 0.7007, 0.06661, 0.8041, 0.09884, 0.8064, 0.09737, 0.7344, 0.003, 0.7344, 0.001295, 0.8083, 0.03627, 0.814, 0.5854, 0.6932, 0.6144, 0.7367, 0.6114, 0.6928, 0.003, 0.7344, 0.03316, 0.7469, 0.02976, 0.7001, 0.52, 0.7344, 0.5512, 0.8067, 0.5497, 0.7344, 0.906, 0.8083, 0.8947, 0.8226, 0.941, 0.814, 0.5812, 0.8149, 0.618, 0.8169, 0.6144, 0.7367, 0.1322, 0.7359, 0.162, 0.736, 0.1591, 0.6927, 0.4554, 0.7354, 0.4537, 0.8083, 0.4861, 0.8035, 0.1969, 0.7344, 0.1954, 0.8068, 0.2298, 0.813, 0.4554, 0.7354, 0.4853, 0.7407, 0.4821, 0.7001, 0.7793, 0.9273, 0.775, 0.8162, 0.757, 0.8224, 0.5854, 0.6932, 0.5846, 0.7345, 0.6144, 0.7367, 0.4537, 0.8083, 0.4424, 0.8225, 0.4861, 0.8035, 0.3908, 0.7361, 0.3897, 0.8045, 0.4205, 0.7349, 0.8709, 0.9273, 0.8759, 0.8115, 0.8326, 0.8254, 0.7147, 0.9273, 0.7452, 0.8075, 0.6909, 0.8271, 0.2617, 0.734, 0.2605, 0.8045, 0.2928, 0.8075, 0.6771, 0.9273, 0.6477, 0.807, 0.6356, 0.8244, 0.3897, 0.8045, 0.3802, 0.8253, 0.4235, 0.8112, 0.3911, 0.6859, 0.3908, 0.7361, 0.4175, 0.6983, 0.2617, 0.734, 0.2928, 0.8075, 0.2912, 0.7344, 0.1322, 0.7359, 0.1656, 0.8169, 0.162, 0.736, 0.9356, 0.9273, 0.941, 0.814, 0.8947, 0.8226, 0.844, 0.928, 0.8326, 0.8254, 0.8119, 0.8168, 0.8063, 0.9287, 0.8119, 0.8168, 0.7793, 0.9273, 0.7417, 0.9273, 0.757, 0.8224, 0.7147, 0.9273, 0.3234, 0.8102, 0.3594, 0.8155, 0.3559, 0.7344, 0.2605, 0.8045, 0.2506, 0.824, 0.2928, 0.8075, 0.06842, 0.9273, 0.09884, 0.8064, 0.05634, 0.8278, 0.779, 0.999, 0.7793, 0.9273, 0.7428, 0.9992, 0.6356, 0.8244, 0.6501, 0.9273, 0.6771, 0.9273, 0.8947, 0.8226, 0.9085, 0.9273, 0.9356, 0.9273, 0.8947, 0.8226, 0.8709, 0.9273, 0.8719, 0.9981, 0.6356, 0.8244, 0.6486, 0.9987, 0.6501, 0.9273, 0.845, 0.2854, 1.0, 0.2854, 0.9441, 0.05139, 0.714, 1.0, 0.6771, 0.9273, 0.6775, 0.9985, 0.5852, 0.928, 0.6124, 0.9273, 0.5642, 0.8243, 0.8184, 0.05282, 0.845, 0.2854, 0.9441, 0.05139, 0.6486, 0.9987, 0.6356, 0.8244, 0.6127, 0.9986, 0.6127, 0.9986, 0.618, 0.8169, 0.6124, 0.9273, 0.5208, 0.9273, 0.5512, 0.8067, 0.4962, 0.8222, 0.09544, 0.9273, 0.1118, 0.8243, 0.06842, 0.9273, 0.5478, 0.9273, 0.5642, 0.8243, 0.5208, 0.9273, 0.2247, 0.9273, 0.1954, 0.8068, 0.1832, 0.8244, 0.5852, 0.928, 0.5642, 0.8243, 0.5493, 0.9981, 0.4833, 0.928, 0.4962, 0.8222, 0.4424, 0.8225, 0.7326, 0.2853, 0.8184, 0.05282, 0.7039, 0.05139, 0.2647, 0.2854, 0.2255, 0.0006429, 0.1422, 0.001181, 0.1329, 0.928, 0.16, 0.9273, 0.1118, 0.8243, 0.06655, 0.9984, 0.06842, 0.9273, 0.03226, 0.9984, 0.6531, 0.289, 0.7326, 0.2853, 0.7039, 0.05139, 0.1329, 0.928, 0.1118, 0.8243, 0.09647, 0.9977, 0.5204, 0.9983, 0.5208, 0.9273, 0.4962, 0.8222, 0.4424, 0.8225, 0.4562, 0.9273, 0.4833, 0.928, 0.4186, 0.9273, 0.4235, 0.8112, 0.3802, 0.8253, 0.2647, 0.2854, 0.2913, 0.05059, 0.2255, 0.0006429, 0.2623, 0.9273, 0.2928, 0.8075, 0.2506, 0.824, 0.1832, 0.8244, 0.1977, 0.9273, 0.2247, 0.9273, 0.3269, 0.9273, 0.3594, 0.8155, 0.3046, 0.8225, 0.1962, 0.9985, 0.1832, 0.8244, 0.1612, 0.9981, 0.2506, 0.824, 0.2247, 0.9273, 0.2261, 0.9978, 0.8425, 0.999, 0.844, 0.928, 0.8063, 0.9287, 0.2647, 0.2854, 0.3865, 0.0005488, 0.2913, 0.05059, 0.2893, 0.9273, 0.3046, 0.8225, 0.2623, 0.9273, 0.455, 0.9992, 0.4186, 0.9273, 0.4189, 0.9986, 0.3539, 0.9287, 0.3594, 0.8155, 0.3269, 0.9273, 0.2652, 0.9973, 0.2623, 0.9273, 0.2506, 0.824, 0.3916, 0.928, 0.3802, 0.8253, 0.3539, 0.9287, 0.3256, 0.9981, 0.3269, 0.9273, 0.3046, 0.8225, 0.4755, 0.2854, 0.5189, 0.05076, 0.3865, 0.0005488, 0.584, 0.9987, 0.5852, 0.928, 0.5493, 0.9981, 0.1316, 0.998, 0.1329, 0.928, 0.09647, 0.9977, 0.5204, 0.9983, 0.4833, 0.928, 0.485, 0.996, 0.3901, 0.999, 0.3916, 0.928, 0.3539, 0.9287, 0.7131, 0.9973, 0.6787, 0.9973, 0.6787, 0.9273, 0.8248, 0.8679, 0.8424, 0.9273, 0.8424, 0.9973, 0.03932, 0.05139, 0.1422, 0.001181, 0.0, 0.000439, 0.753, 0.868, 0.7777, 0.9273, 0.7777, 0.9973, 0.5494, 0.9973, 0.5839, 0.9273, 0.5839, 0.9973, 0.8184, 0.05282, 0.9047, 0.000439, 0.7738, 0.0008806, 0.6844, 0.8679, 0.7131, 0.9273, 0.7131, 0.9973, 0.2913, 0.05059, 0.3865, 0.0005488, 0.2255, 0.0006429, 0.6002, 0.8678, 0.614, 0.9273, 0.5839, 0.9273, 0.03226, 0.9984, 0.06682, 0.9273, 0.06655, 0.9984, 0.05239, 0.8679, 0.03226, 0.9984, 0.0324, 0.9273, 0.4848, 0.9973, 0.5192, 0.9273, 0.5192, 0.9973, 0.6002, 0.8678, 0.5494, 0.9973, 0.5494, 0.9273, 0.7039, 0.05139, 0.7738, 0.0008806, 0.6482, 0.001046, 0.1535, 0.8679, 0.09647, 0.9977, 0.09704, 0.9273, 0.4546, 0.9973, 0.4201, 0.9973, 0.4202, 0.9273, 0.09647, 0.9977, 0.1315, 0.9273, 0.1316, 0.998, 0.8816, 0.8679, 0.9571, 0.8679, 0.9372, 0.9273, 0.5189, 0.05076, 0.5214, 0.0, 0.3865, 0.0005488, 0.1612, 0.9981, 0.1616, 0.9273, 0.1961, 0.9973, 0.3522, 0.2591, 0.4558, 0.1794, 0.6275, 0.2961, 0.6189, 0.8519, 0.3466, 0.8625, 0.6726, 0.7345, 0.2652, 0.9973, 0.2261, 0.9978, 0.2263, 0.9273, 0.691, 0.5931, 0.3466, 0.8625, 0.678, 0.4501, 0.3522, 0.2591, 0.2667, 0.6095, 0.2818, 0.4304, 0.1535, 0.8679, 0.2558, 0.8679, 0.2263, 0.9273, 0.3727, 0.8679, 0.4397, 0.8679, 0.4202, 0.9273, 0.2558, 0.8679, 0.2607, 0.9273, 0.2652, 0.9973, 0.3727, 0.8679, 0.3555, 0.9973, 0.3555, 0.9273, 0.3155, 0.8679, 0.3253, 0.9273, 0.3256, 0.9981, 0.1315, 0.9273, 0.1331, 0.9273, 0.1616, 0.9273, 0.2611, 0.9273, 0.2893, 0.9273, 0.2627, 0.9273, 0.3255, 0.9273, 0.3539, 0.9273, 0.3271, 0.9273, 0.7779, 0.9273, 0.8063, 0.9273, 0.7794, 0.9273, 0.7417, 0.9273, 0.7135, 0.9273, 0.7433, 0.9273, 0.5839, 0.9273, 0.5855, 0.9273, 0.614, 0.9273, 0.5478, 0.9273, 0.5195, 0.9273, 0.5494, 0.9273, 0.06711, 0.9273, 0.09544, 0.9273, 0.06867, 0.9273, 0.845, 0.2854, 0.8465, 0.3964, 0.9859, 0.3964, 0.7212, 0.3964, 0.845, 0.2854, 0.7326, 0.2853, 0.4823, 0.3964, 0.6531, 0.289, 0.5831, 0.2854, 0.2305, 0.3963, 0.3549, 0.289, 0.2647, 0.2854, 0.8854, 0.6731, 0.9243, 0.594, 0.8815, 0.5942, 0.7402, 0.5931, 0.7559, 0.6726, 0.7791, 0.6926, 0.7404, 0.7004, 0.7559, 0.6726, 0.6844, 0.5892, 0.7404, 0.7004, 0.6844, 0.5892, 0.7032, 0.676, 0.8105, 0.593, 0.8173, 0.6758, 0.8435, 0.6859, 0.8083, 0.7344, 0.8173, 0.6758, 0.7791, 0.6926, 0.7785, 0.7344, 0.6756, 0.7038, 0.684, 0.6797, 0.6415, 0.5938, 0.04239, 0.6753, 0.07612, 0.5932, 0.01958, 0.594, 0.6415, 0.5938, 0.6344, 0.6732, 0.6756, 0.7038, 0.01958, 0.594, 0.003969, 0.6926, 0.02976, 0.7001, 0.8854, 0.6731, 0.9087, 0.6926, 0.9243, 0.594, 0.4948, 0.6753, 0.5285, 0.5932, 0.472, 0.594, 0.6344, 0.6732, 0.5984, 0.598, 0.6114, 0.6928, 0.6114, 0.6928, 0.5622, 0.674, 0.5854, 0.6932, 0.06952, 0.7042, 0.1098, 0.674, 0.07612, 0.5932, 0.04239, 0.6753, 0.06062, 0.6796, 0.07612, 0.5932, 0.06952, 0.7042, 0.07612, 0.5932, 0.06062, 0.6796, 0.02976, 0.7001, 0.04239, 0.6753, 0.01958, 0.594, 0.7104, 0.8138, 0.7452, 0.8075, 0.7139, 0.7344, 0.5622, 0.674, 0.5285, 0.5932, 0.5219, 0.7042, 0.775, 0.8162, 0.8119, 0.8168, 0.7785, 0.7344, 0.8431, 0.7361, 0.8759, 0.8115, 0.8729, 0.7354, 0.433, 0.6731, 0.472, 0.594, 0.4291, 0.5942, 0.8698, 0.6983, 0.8431, 0.7361, 0.8729, 0.7354, 0.7452, 0.8075, 0.7104, 0.8138, 0.6909, 0.8271, 0.6477, 0.807, 0.6909, 0.8271, 0.68, 0.8039, 0.5622, 0.674, 0.5219, 0.7042, 0.5465, 0.7001, 0.4948, 0.6753, 0.513, 0.6796, 0.5285, 0.5932, 0.5219, 0.7042, 0.5285, 0.5932, 0.513, 0.6796, 0.4821, 0.7001, 0.4948, 0.6753, 0.472, 0.594, 0.182, 0.6732, 0.1461, 0.598, 0.1591, 0.6927, 0.1591, 0.6927, 0.1098, 0.674, 0.1327, 0.6925, 0.1098, 0.674, 0.06952, 0.7042, 0.09413, 0.7001, 0.6477, 0.807, 0.68, 0.8039, 0.679, 0.7344, 0.472, 0.594, 0.4563, 0.6926, 0.4821, 0.7001, 0.433, 0.6731, 0.4563, 0.6926, 0.472, 0.594, 0.2232, 0.7038, 0.2317, 0.6797, 0.1891, 0.5938, 0.2317, 0.6797, 0.2509, 0.676, 0.1891, 0.5938, 0.1891, 0.5938, 0.182, 0.6732, 0.2232, 0.7038, 0.3582, 0.593, 0.3646, 0.6757, 0.3911, 0.6859, 0.2878, 0.5931, 0.3035, 0.6726, 0.3267, 0.6926, 0.3035, 0.6726, 0.232, 0.5892, 0.288, 0.7004, 0.232, 0.5892, 0.3035, 0.6726, 0.2878, 0.5931, 0.232, 0.5892, 0.2509, 0.676, 0.288, 0.7004, 0.06661, 0.8041, 0.09737, 0.7344, 0.0676, 0.7344, 0.02976, 0.7001, 0.003969, 0.6926, 0.003, 0.7344, 0.003, 0.7344, 0.03627, 0.814, 0.03316, 0.7469, 0.3559, 0.7344, 0.3257, 0.7348, 0.3267, 0.6926, 0.3646, 0.6757, 0.5642, 0.8243, 0.618, 0.8169, 0.5812, 0.8149, 0.517, 0.8122, 0.5512, 0.8067, 0.52, 0.7344, 0.1322, 0.7359, 0.1591, 0.6927, 0.1327, 0.6925, 0.05634, 0.8278, 0.09884, 0.8064, 0.06661, 0.8041, 0.4962, 0.8222, 0.5512, 0.8067, 0.517, 0.8122, 0.5812, 0.8149, 0.6144, 0.7367, 0.5846, 0.7345, 0.4554, 0.7354, 0.4861, 0.8035, 0.4853, 0.7407, 0.4821, 0.7001, 0.4563, 0.6926, 0.4554, 0.7354, 0.1969, 0.7344, 0.2298, 0.813, 0.2266, 0.7344, 0.1118, 0.8243, 0.1656, 0.8169, 0.1289, 0.8147, 0.3897, 0.8045, 0.4235, 0.8112, 0.4205, 0.7349, 0.1954, 0.8068, 0.2506, 0.824, 0.2298, 0.813, 0.8119, 0.8168, 0.775, 0.8162, 0.7793, 0.9273, 0.757, 0.8224, 0.7452, 0.8075, 0.7147, 0.9273, 0.4861, 0.8035, 0.4424, 0.8225, 0.4962, 0.8222, 0.1289, 0.8147, 0.1656, 0.8169, 0.1322, 0.7359, 0.6909, 0.8271, 0.6477, 0.807, 0.6771, 0.9273, 0.5219, 0.7042, 0.52, 0.7344, 0.5497, 0.7344, 0.5465, 0.7001, 0.8947, 0.8226, 0.8759, 0.8115, 0.8709, 0.9273, 0.3046, 0.8225, 0.3594, 0.8155, 0.3234, 0.8102, 0.8326, 0.8254, 0.844, 0.928, 0.8709, 0.9273, 0.844, 0.928, 0.8119, 0.8168, 0.8063, 0.9287, 0.7793, 0.9273, 0.757, 0.8224, 0.7428, 0.9992, 0.4175, 0.6983, 0.3908, 0.7361, 0.4205, 0.7349, 0.3234, 0.8102, 0.3559, 0.7344, 0.3257, 0.7348, 0.05634, 0.8278, 0.03627, 0.814, 0.03082, 0.9273, 0.7417, 0.9273, 0.7428, 0.9992, 0.757, 0.8224, 0.6909, 0.8271, 0.6771, 0.9273, 0.714, 1.0, 0.1118, 0.8243, 0.09884, 0.8064, 0.06842, 0.9273, 0.8947, 0.8226, 0.8719, 0.9981, 0.9048, 0.9981, 0.7147, 0.9273, 0.6909, 0.8271, 0.714, 1.0, 0.845, 0.2854, 0.8184, 0.05282, 0.7326, 0.2853, 0.05634, 0.8278, 0.03082, 0.9273, 0.03226, 0.9984, 0.9048, 0.9981, 0.9085, 0.9273, 0.8947, 0.8226, 0.6356, 0.8244, 0.618, 0.8169, 0.6127, 0.9986, 0.618, 0.8169, 0.5642, 0.8243, 0.6124, 0.9273, 0.5642, 0.8243, 0.5512, 0.8067, 0.5208, 0.9273, 0.03226, 0.9984, 0.06842, 0.9273, 0.05634, 0.8278, 0.1422, 0.001181, 0.03932, 0.05139, 0.09525, 0.2854, 0.1118, 0.8243, 0.09544, 0.9273, 0.09647, 0.9977, 0.5642, 0.8243, 0.5478, 0.9273, 0.5493, 0.9981, 0.2647, 0.2854, 0.1422, 0.001181, 0.09525, 0.2854, 0.2506, 0.824, 0.1954, 0.8068, 0.2247, 0.9273, 0.1656, 0.8169, 0.16, 0.9273, 0.1612, 0.9981, 0.1656, 0.8169, 0.1118, 0.8243, 0.16, 0.9273, 0.4424, 0.8225, 0.4235, 0.8112, 0.4186, 0.9273, 0.1832, 0.8244, 0.1656, 0.8169, 0.1612, 0.9981, 0.7039, 0.05139, 0.6482, 0.001046, 0.5831, 0.2854, 0.5204, 0.9983, 0.4962, 0.8222, 0.4833, 0.928, 0.3046, 0.8225, 0.2928, 0.8075, 0.2623, 0.9273, 0.455, 0.9992, 0.4562, 0.9273, 0.4424, 0.8225, 0.3802, 0.8253, 0.3916, 0.928, 0.4186, 0.9273, 0.1962, 0.9985, 0.1977, 0.9273, 0.1832, 0.8244, 0.8425, 0.999, 0.8063, 0.9287, 0.8078, 0.999, 0.4424, 0.8225, 0.4186, 0.9273, 0.455, 0.9992, 0.3802, 0.8253, 0.3594, 0.8155, 0.3539, 0.9287, 0.5831, 0.2854, 0.5189, 0.05076, 0.4755, 0.2854, 0.6482, 0.001046, 0.5189, 0.05076, 0.5831, 0.2854, 0.3046, 0.8225, 0.2893, 0.9273, 0.293, 0.9981, 0.2506, 0.824, 0.2261, 0.9978, 0.2652, 0.9973, 0.3549, 0.289, 0.4755, 0.2854, 0.3865, 0.0005488, 0.3256, 0.9981, 0.3046, 0.8225, 0.293, 0.9981, 0.8248, 0.8679, 0.8424, 0.9973, 0.8079, 0.9973, 0.3901, 0.999, 0.3539, 0.9287, 0.3554, 0.999, 0.8248, 0.8679, 0.8079, 0.9273, 0.7777, 0.9273, 0.8079, 0.9273, 0.8248, 0.8679, 0.8079, 0.9973, 0.753, 0.868, 0.7777, 0.9973, 0.7433, 0.9973, 0.7433, 0.9973, 0.7433, 0.9273, 0.753, 0.868, 0.9441, 0.05139, 0.9047, 0.000439, 0.8184, 0.05282, 0.8725, 0.9273, 0.8424, 0.9273, 0.8816, 0.8679, 0.8424, 0.9273, 0.8248, 0.8679, 0.8816, 0.8679, 0.753, 0.868, 0.8248, 0.8679, 0.7777, 0.9273, 0.753, 0.868, 0.7433, 0.9273, 0.7131, 0.9273, 0.7131, 0.9973, 0.6787, 0.9273, 0.6844, 0.8679, 0.9048, 0.9981, 0.8725, 0.9273, 0.8816, 0.8679, 0.8725, 0.9273, 0.9048, 0.9981, 0.8719, 0.9981, 0.7131, 0.9273, 0.6844, 0.8679, 0.753, 0.868, 0.6787, 0.9273, 0.6485, 0.9273, 0.6844, 0.8679, 0.6002, 0.8678, 0.6485, 0.9273, 0.6485, 0.9973, 0.6485, 0.9273, 0.6002, 0.8678, 0.6844, 0.8679, 0.6485, 0.9973, 0.614, 0.9273, 0.6002, 0.8678, 0.614, 0.9273, 0.6485, 0.9973, 0.614, 0.9973, 0.8184, 0.05282, 0.7738, 0.0008806, 0.7039, 0.05139, 0.8816, 0.8679, 0.9069, 0.9273, 0.9048, 0.9981, 0.9069, 0.9273, 0.8816, 0.8679, 0.9372, 0.9273, 0.6002, 0.8678, 0.5839, 0.9273, 0.5494, 0.9973, 0.05239, 0.8679, 0.06682, 0.9273, 0.03226, 0.9984, 0.6002, 0.8678, 0.5494, 0.9273, 0.4932, 0.8679, 0.4932, 0.8679, 0.5494, 0.9273, 0.5192, 0.9273, 0.1535, 0.8679, 0.09704, 0.9273, 0.05239, 0.8679, 0.05239, 0.8679, 0.09704, 0.9273, 0.06682, 0.9273, 0.4932, 0.8679, 0.5192, 0.9273, 0.4848, 0.9973, 0.1535, 0.8679, 0.1315, 0.9273, 0.09647, 0.9977, 0.4848, 0.9273, 0.4932, 0.8679, 0.4848, 0.9973, 0.1616, 0.9273, 0.1315, 0.9273, 0.1535, 0.8679, 0.4345, 0.9252, 0.3466, 0.8625, 0.5338, 0.9213, 0.6275, 0.2961, 0.678, 0.4501, 0.3466, 0.8625, 0.3466, 0.8625, 0.289, 0.7494, 0.3522, 0.2591, 0.4558, 0.1794, 0.5475, 0.2026, 0.6275, 0.2961, 0.6275, 0.2961, 0.3466, 0.8625, 0.3522, 0.2591, 0.6189, 0.8519, 0.5338, 0.9213, 0.3466, 0.8625, 0.4848, 0.9273, 0.4546, 0.9273, 0.4932, 0.8679, 0.4397, 0.8679, 0.4546, 0.9273, 0.4546, 0.9973, 0.4546, 0.9273, 0.4397, 0.8679, 0.4932, 0.8679, 0.6482, 0.001046, 0.5214, 0.0, 0.5189, 0.05076, 0.1961, 0.9973, 0.1616, 0.9273, 0.1535, 0.8679, 0.691, 0.5931, 0.6726, 0.7345, 0.3466, 0.8625, 0.289, 0.7494, 0.2667, 0.6095, 0.3522, 0.2591, 0.4546, 0.9973, 0.4202, 0.9273, 0.4397, 0.8679, 0.1535, 0.8679, 0.1961, 0.9273, 0.1961, 0.9973, 0.1961, 0.9273, 0.1535, 0.8679, 0.2263, 0.9273, 0.3727, 0.8679, 0.39, 0.9273, 0.39, 0.9973, 0.39, 0.9273, 0.3727, 0.8679, 0.4202, 0.9273, 0.2652, 0.9973, 0.2263, 0.9273, 0.2558, 0.8679, 0.3727, 0.8679, 0.39, 0.9973, 0.3555, 0.9973, 0.3727, 0.8679, 0.3555, 0.9273, 0.3155, 0.8679, 0.3155, 0.8679, 0.3555, 0.9273, 0.3253, 0.9273, 0.3155, 0.8679, 0.3256, 0.9981, 0.293, 0.9981, 0.3155, 0.8679, 0.2909, 0.9273, 0.2607, 0.9273, 0.2909, 0.9273, 0.3155, 0.8679, 0.293, 0.9981, 0.2558, 0.8679, 0.3155, 0.8679, 0.2607, 0.9273, 0.1962, 0.9985, 0.1961, 0.9273, 0.1977, 0.9273, 0.1962, 0.9985, 0.1976, 0.999, 0.1977, 0.9273, 0.226, 0.9273, 0.1977, 0.9273, 0.1961, 0.9273, 0.1977, 0.9273, 0.226, 0.9273, 0.2245, 0.9273, 0.2263, 0.9273, 0.2261, 0.9978, 0.2247, 0.9273, 0.2261, 0.9978, 0.2247, 0.9989, 0.2247, 0.9273, 0.1616, 0.9273, 0.1601, 0.9989, 0.16, 0.9273, 0.1601, 0.9989, 0.1616, 0.9273, 0.1612, 0.9981, 0.16, 0.9273, 0.1616, 0.9273, 0.1331, 0.9273, 0.1331, 0.9273, 0.1331, 0.9989, 0.1315, 0.9273, 0.1315, 0.9273, 0.1331, 0.9989, 0.1316, 0.998, 0.2652, 0.9973, 0.2623, 0.999, 0.2623, 0.9273, 0.2607, 0.9273, 0.2652, 0.9973, 0.2623, 0.9273, 0.2893, 0.9273, 0.2611, 0.9273, 0.2909, 0.9273, 0.2893, 0.9273, 0.2909, 0.9273, 0.2894, 0.9989, 0.2894, 0.9989, 0.2909, 0.9273, 0.293, 0.9981, 0.3253, 0.9273, 0.327, 0.9273, 0.3256, 0.9981, 0.3256, 0.9981, 0.327, 0.9273, 0.3269, 0.9989, 0.3539, 0.9273, 0.3255, 0.9273, 0.3555, 0.9273, 0.3539, 0.9273, 0.3555, 0.9983, 0.354, 0.999, 0.3555, 0.9273, 0.3555, 0.9983, 0.3539, 0.9273, 0.3915, 0.9988, 0.39, 0.9273, 0.3916, 0.9273, 0.39, 0.9983, 0.39, 0.9273, 0.3915, 0.9988, 0.42, 0.9273, 0.3916, 0.9273, 0.39, 0.9273, 0.3916, 0.9273, 0.42, 0.9273, 0.4184, 0.9273, 0.4202, 0.9273, 0.4201, 0.9982, 0.4185, 0.9273, 0.4201, 0.9982, 0.4186, 0.999, 0.4185, 0.9273, 0.4546, 0.9273, 0.4562, 0.9273, 0.4561, 0.999, 0.4546, 0.9273, 0.4561, 0.999, 0.4546, 0.9982, 0.4844, 0.9273, 0.4562, 0.9273, 0.4546, 0.9273, 0.4562, 0.9273, 0.4844, 0.9273, 0.4828, 0.9273, 0.4832, 0.9273, 0.4848, 0.9273, 0.4832, 0.999, 0.4848, 0.9273, 0.4848, 0.9987, 0.4832, 0.999, 0.002195, 0.9273, 0.0038, 0.9273, 5.981e-05, 0.9981, 0.03202, 0.9273, 0.0038, 0.9273, 0.002195, 0.9273, 0.0038, 0.9273, 0.03202, 0.9273, 0.03047, 0.9273, 0.03226, 0.9984, 0.03086, 0.999, 0.03243, 0.9273, 0.03243, 0.9273, 0.03086, 0.999, 0.03083, 0.9273, 0.8424, 0.9273, 0.8724, 0.9273, 0.844, 0.9273, 0.8724, 0.9273, 0.8708, 0.9273, 0.844, 0.9273, 0.8424, 0.9273, 0.844, 0.9273, 0.8424, 0.9982, 0.844, 0.9273, 0.8439, 0.999, 0.8424, 0.9982, 0.8063, 0.9273, 0.8078, 0.9983, 0.8063, 0.999, 0.8078, 0.9983, 0.8063, 0.9273, 0.8079, 0.9273, 0.8063, 0.9273, 0.7779, 0.9273, 0.8079, 0.9273, 0.7793, 0.9989, 0.7777, 0.9273, 0.7793, 0.9273, 0.7777, 0.9273, 0.7793, 0.9989, 0.7778, 0.9983, 0.7433, 0.9273, 0.7417, 0.9988, 0.7417, 0.9273, 0.7433, 0.9273, 0.7433, 0.9983, 0.7417, 0.9988, 0.715, 0.9273, 0.7135, 0.9273, 0.7417, 0.9273, 0.7131, 0.9984, 0.7147, 0.9273, 0.7146, 0.9989, 0.7131, 0.9273, 0.7147, 0.9273, 0.7131, 0.9984, 0.6787, 0.9273, 0.6786, 0.9983, 0.6771, 0.9273, 0.6771, 0.9273, 0.6786, 0.9983, 0.6771, 0.9988, 0.6784, 0.9273, 0.6501, 0.9273, 0.6485, 0.9273, 0.6501, 0.9273, 0.6784, 0.9273, 0.6768, 0.9273, 0.6501, 0.9273, 0.65, 0.999, 0.6485, 0.9273, 0.6485, 0.9987, 0.6485, 0.9273, 0.65, 0.999, 0.6124, 0.9273, 0.6139, 0.9983, 0.6124, 0.9989, 0.614, 0.9273, 0.6139, 0.9983, 0.6124, 0.9273, 0.6124, 0.9273, 0.614, 0.9273, 0.5855, 0.9273, 0.5854, 0.9989, 0.5839, 0.9273, 0.5855, 0.9273, 0.5854, 0.9989, 0.5839, 0.9983, 0.5839, 0.9273, 0.5192, 0.9273, 0.5208, 0.9273, 0.5193, 0.9983, 0.5208, 0.999, 0.5193, 0.9983, 0.5208, 0.9273, 0.521, 0.9273, 0.5195, 0.9273, 0.5478, 0.9273, 0.5478, 0.9273, 0.5494, 0.9273, 0.5479, 0.9989, 0.5479, 0.9989, 0.5494, 0.9273, 0.5494, 0.9983, 0.09704, 0.9273, 0.09647, 0.9977, 0.09544, 0.9273, 0.09647, 0.9977, 0.09548, 0.9989, 0.09544, 0.9273, 0.09544, 0.9273, 0.06711, 0.9273, 0.09704, 0.9273, 0.06683, 0.9273, 0.06844, 0.9273, 0.06655, 0.9984, 0.0684, 0.9989, 0.06655, 0.9984, 0.06844, 0.9273, 0.09525, 0.2854, 0.0811, 0.3964, 0.2305, 0.3963, 0.35, 0.3964, 0.4823, 0.3964, 0.4755, 0.2854, 0.6172, 0.3964, 0.7212, 0.3964, 0.6531, 0.289, 0.7212, 0.3964, 0.7326, 0.2853, 0.6531, 0.289, 0.4823, 0.3964, 0.5831, 0.2854, 0.4755, 0.2854, 0.3549, 0.289, 0.3865, 0.0005488, 0.2647, 0.2854, 0.6531, 0.289, 0.7039, 0.05139, 0.5831, 0.2854, 0.9859, 0.3964, 0.8465, 0.3964, 0.9243, 0.594, 0.0811, 0.3964, 0.1461, 0.598, 0.2305, 0.3963, 0.2878, 0.5931, 0.35, 0.3964, 0.2305, 0.3963, 0.4823, 0.3964, 0.35, 0.3964, 0.4291, 0.5942, 0.5285, 0.5932, 0.4823, 0.3964, 0.472, 0.594, 0.7212, 0.3964, 0.6172, 0.3964, 0.6844, 0.5892, 0.8465, 0.3964, 0.7212, 0.3964, 0.8105, 0.593, 0.845, 0.2854, 0.9859, 0.3964, 1.0, 0.2854, 0.09525, 0.2854, 0.2305, 0.3963, 0.2647, 0.2854, 0.35, 0.3964, 0.4755, 0.2854, 0.3549, 0.289, 0.8815, 0.5942, 0.9243, 0.594, 0.8465, 0.3964, 0.0811, 0.3964, 0.01958, 0.594, 0.07612, 0.5932, 0.1891, 0.5938, 0.232, 0.5892, 0.2305, 0.3963, 0.2305, 0.3963, 0.1461, 0.598, 0.1891, 0.5938, 0.07612, 0.5932, 0.1461, 0.598, 0.0811, 0.3964, 0.2305, 0.3963, 0.232, 0.5892, 0.2878, 0.5931, 0.2878, 0.5931, 0.3582, 0.593, 0.35, 0.3964, 0.3582, 0.593, 0.4291, 0.5942, 0.35, 0.3964, 0.4823, 0.3964, 0.4291, 0.5942, 0.472, 0.594, 0.4823, 0.3964, 0.5285, 0.5932, 0.6172, 0.3964, 0.5984, 0.598, 0.6172, 0.3964, 0.5285, 0.5932, 0.5984, 0.598, 0.6415, 0.5938, 0.6172, 0.3964, 0.7212, 0.3964, 0.6844, 0.5892, 0.7402, 0.5931, 0.6844, 0.5892, 0.6172, 0.3964, 0.6415, 0.5938, 0.7402, 0.5931, 0.8105, 0.593, 0.7212, 0.3964, 0.8465, 0.3964, 0.8105, 0.593, 0.8815, 0.5942, 0.1987, 0.6986, 0.1969, 0.7344, 0.2266, 0.7344, 0.2232, 0.7038, 0.288, 0.7004, 0.2634, 0.7007, 0.2617, 0.734, 0.2912, 0.7344, 0.679, 0.7344, 0.6756, 0.7038, 0.6511, 0.6986, 0.6492, 0.7344, 0.7139, 0.7344, 0.7436, 0.7344, 0.7404, 0.7004, 0.7158, 0.7008, 0.0676, 0.7344, 0.09737, 0.7344, 0.09413, 0.7001, 0.06952, 0.7042, 0.7436, 0.7344, 0.7452, 0.8075, 0.7452, 0.7997, 0.7436, 0.7359, 0.1656, 0.8169, 0.1832, 0.8244, 0.1833, 0.8145, 0.1657, 0.8079, 0.5622, 0.674, 0.5465, 0.7001, 0.5465, 0.706, 0.5621, 0.6832, 0.5846, 0.7345, 0.5854, 0.6932, 0.5853, 0.7, 0.5845, 0.736, 0.4554, 0.7354, 0.4563, 0.6926, 0.4563, 0.6994, 0.4554, 0.7368, 0.8326, 0.8254, 0.8421, 0.8045, 0.8421, 0.7971, 0.8326, 0.8153, 0.1118, 0.8243, 0.1289, 0.8147, 0.1289, 0.806, 0.1119, 0.8144, 0.1098, 0.674, 0.09413, 0.7001, 0.09418, 0.706, 0.1098, 0.6832, 0.757, 0.8224, 0.775, 0.8162, 0.7749, 0.8073, 0.7569, 0.8128, 0.162, 0.736, 0.1656, 0.8169, 0.1657, 0.8079, 0.162, 0.7373, 0.06952, 0.7042, 0.06062, 0.6796, 0.06066, 0.6881, 0.06956, 0.7096, 0.6909, 0.8271, 0.7104, 0.8138, 0.7104, 0.8052, 0.6909, 0.8168, 0.2266, 0.7344, 0.2298, 0.813, 0.2298, 0.8046, 0.2267, 0.7359, 0.1322, 0.7359, 0.1327, 0.6925, 0.1328, 0.6994, 0.1323, 0.7372, 0.8729, 0.7354, 0.8759, 0.8115, 0.8759, 0.8032, 0.8729, 0.7368, 0.68, 0.8039, 0.6909, 0.8271, 0.6909, 0.8168, 0.68, 0.7966, 0.8431, 0.7361, 0.8435, 0.6859, 0.8435, 0.6936, 0.8431, 0.7374, 0.7104, 0.8138, 0.7139, 0.7344, 0.7138, 0.7359, 0.7104, 0.8052, 0.1289, 0.8147, 0.1322, 0.7359, 0.1323, 0.7372, 0.1289, 0.806, 0.8698, 0.6983, 0.8729, 0.7354, 0.8729, 0.7368, 0.8698, 0.7044, 0.7452, 0.8075, 0.757, 0.8224, 0.7569, 0.8128, 0.7452, 0.7997, 0.1327, 0.6925, 0.1098, 0.674, 0.1098, 0.6832, 0.1328, 0.6994, 0.8759, 0.8115, 0.8947, 0.8226, 0.8947, 0.8129, 0.8759, 0.8032, 0.6477, 0.807, 0.6492, 0.7344, 0.6492, 0.7359, 0.6477, 0.7993, 0.4235, 0.8112, 0.4424, 0.8225, 0.4423, 0.8128, 0.4234, 0.803, 0.4424, 0.8225, 0.4537, 0.8083, 0.4536, 0.8005, 0.4423, 0.8128, 0.6144, 0.7367, 0.618, 0.8169, 0.618, 0.808, 0.6143, 0.7379, 0.2509, 0.676, 0.2317, 0.6797, 0.2317, 0.6882, 0.2509, 0.6849, 0.5219, 0.7042, 0.513, 0.6796, 0.513, 0.6881, 0.5219, 0.7096, 0.5497, 0.7344, 0.5512, 0.8067, 0.5512, 0.799, 0.5497, 0.7359, 0.1954, 0.8068, 0.1969, 0.7344, 0.1969, 0.7359, 0.1954, 0.7991, 0.4948, 0.6753, 0.4821, 0.7001, 0.4821, 0.706, 0.4947, 0.6844, 0.001295, 0.8083, 0.003, 0.7344, 0.003022, 0.7359, 0.001316, 0.8005, 0.02976, 0.7001, 0.03316, 0.7469, 0.03319, 0.7468, 0.02979, 0.706, 0.182, 0.6732, 0.1591, 0.6927, 0.1592, 0.6995, 0.1821, 0.6826, 0.7791, 0.6926, 0.7559, 0.6726, 0.7559, 0.682, 0.7791, 0.6994, 0.8947, 0.8226, 0.906, 0.8083, 0.9061, 0.8005, 0.8947, 0.8129, 0.6356, 0.8244, 0.6477, 0.807, 0.6477, 0.7993, 0.6356, 0.8145, 0.5812, 0.8149, 0.5846, 0.7345, 0.5845, 0.736, 0.5812, 0.8062, 0.6114, 0.6928, 0.6144, 0.7367, 0.6143, 0.7379, 0.6114, 0.6996, 0.4563, 0.6926, 0.433, 0.6731, 0.433, 0.6824, 0.4563, 0.6994, 0.5512, 0.8067, 0.5642, 0.8243, 0.5641, 0.8144, 0.5512, 0.799, 0.8854, 0.6731, 0.8698, 0.6983, 0.8698, 0.7044, 0.8854, 0.6824, 0.8119, 0.8168, 0.8326, 0.8254, 0.8326, 0.8153, 0.8119, 0.8078, 0.2232, 0.7038, 0.2266, 0.7344, 0.2267, 0.7359, 0.2232, 0.7093, 0.433, 0.6731, 0.4175, 0.6983, 0.4174, 0.7044, 0.433, 0.6824, 0.8421, 0.8045, 0.8431, 0.7361, 0.8431, 0.7374, 0.8421, 0.7971, 0.8435, 0.6859, 0.8173, 0.6758, 0.8173, 0.6848, 0.8435, 0.6936, 0.3908, 0.7361, 0.3911, 0.6859, 0.3911, 0.6936, 0.3908, 0.7374, 0.1969, 0.7344, 0.1987, 0.6986, 0.1987, 0.7047, 0.1969, 0.7359, 0.3035, 0.6726, 0.288, 0.7004, 0.2881, 0.7062, 0.3035, 0.682, 0.8173, 0.6758, 0.8083, 0.7344, 0.8083, 0.7359, 0.8173, 0.6848, 0.3559, 0.7344, 0.3646, 0.6757, 0.3646, 0.6847, 0.3559, 0.7359, 0.2617, 0.734, 0.2634, 0.7007, 0.2635, 0.7066, 0.2618, 0.7356, 0.618, 0.8169, 0.6356, 0.8244, 0.6356, 0.8145, 0.618, 0.808, 0.1591, 0.6927, 0.162, 0.736, 0.162, 0.7373, 0.1592, 0.6995, 0.7032, 0.676, 0.684, 0.6797, 0.684, 0.6882, 0.7032, 0.6849, 0.288, 0.7004, 0.2912, 0.7344, 0.2912, 0.7359, 0.2881, 0.7062, 0.09884, 0.8064, 0.1118, 0.8243, 0.1119, 0.8144, 0.09888, 0.7988, 0.2912, 0.7344, 0.2928, 0.8075, 0.2928, 0.7997, 0.2912, 0.7359, 0.52, 0.7344, 0.5219, 0.7042, 0.5219, 0.7096, 0.5199, 0.7359, 0.3267, 0.6926, 0.3035, 0.6726, 0.3035, 0.682, 0.3267, 0.6994, 0.2298, 0.813, 0.2506, 0.824, 0.2506, 0.8141, 0.2298, 0.8046, 0.5465, 0.7001, 0.5497, 0.7344, 0.5497, 0.7359, 0.5465, 0.706, 0.3046, 0.8225, 0.3234, 0.8102, 0.3234, 0.8021, 0.3046, 0.8128, 0.6492, 0.7344, 0.6511, 0.6986, 0.651, 0.7047, 0.6492, 0.7359, 0.2605, 0.8045, 0.2617, 0.734, 0.2618, 0.7356, 0.2605, 0.7972, 0.6756, 0.7038, 0.679, 0.7344, 0.679, 0.7359, 0.6755, 0.7093, 0.2634, 0.7007, 0.2509, 0.676, 0.2509, 0.6849, 0.2635, 0.7066, 0.2506, 0.824, 0.2605, 0.8045, 0.2605, 0.7972, 0.2506, 0.8141, 0.9087, 0.6926, 0.8854, 0.6731, 0.8854, 0.6824, 0.9087, 0.6994, 0.03627, 0.814, 0.05634, 0.8278, 0.05637, 0.8174, 0.0363, 0.8054, 0.7404, 0.7004, 0.7436, 0.7344, 0.7436, 0.7359, 0.7404, 0.7062, 0.1987, 0.6986, 0.182, 0.6732, 0.1821, 0.6826, 0.1987, 0.7047, 0.3911, 0.6859, 0.3646, 0.6757, 0.3646, 0.6847, 0.3911, 0.6936, 0.7559, 0.6726, 0.7404, 0.7004, 0.7404, 0.7062, 0.7559, 0.682, 0.7139, 0.7344, 0.7158, 0.7008, 0.7158, 0.7066, 0.7138, 0.7359, 0.2317, 0.6797, 0.2232, 0.7038, 0.2232, 0.7093, 0.2317, 0.6882, 0.7158, 0.7008, 0.7032, 0.676, 0.7032, 0.6849, 0.7158, 0.7066, 0.0676, 0.7344, 0.06952, 0.7042, 0.06956, 0.7096, 0.06764, 0.7359, 0.06661, 0.8041, 0.0676, 0.7344, 0.06764, 0.7359, 0.06665, 0.7967, 0.09413, 0.7001, 0.09737, 0.7344, 0.09742, 0.7359, 0.09418, 0.706, 0.09737, 0.7344, 0.09884, 0.8064, 0.09888, 0.7988, 0.09742, 0.7359, 0.6511, 0.6986, 0.6344, 0.6732, 0.6343, 0.6826, 0.651, 0.7047, 0.03316, 0.7469, 0.03627, 0.814, 0.0363, 0.8054, 0.03319, 0.7468, 0.6344, 0.6732, 0.6114, 0.6928, 0.6114, 0.6996, 0.6343, 0.6826, 0.3897, 0.8045, 0.3908, 0.7361, 0.3908, 0.7374, 0.3897, 0.7971, 0.5854, 0.6932, 0.5622, 0.674, 0.5621, 0.6832, 0.5853, 0.7, 0.684, 0.6797, 0.6756, 0.7038, 0.6755, 0.7093, 0.684, 0.6882, 0.3234, 0.8102, 0.3257, 0.7348, 0.3257, 0.7363, 0.3234, 0.8021, 0.5642, 0.8243, 0.5812, 0.8149, 0.5812, 0.8062, 0.5641, 0.8144, 0.04239, 0.6753, 0.02976, 0.7001, 0.02979, 0.706, 0.04243, 0.6844, 0.3594, 0.8155, 0.3802, 0.8253, 0.3802, 0.8153, 0.3594, 0.8067, 0.4175, 0.6983, 0.4205, 0.7349, 0.4205, 0.7364, 0.4174, 0.7044, 0.3802, 0.8253, 0.3897, 0.8045, 0.3897, 0.7971, 0.3802, 0.8153, 0.4821, 0.7001, 0.4853, 0.7407, 0.4853, 0.7414, 0.4821, 0.706, 0.517, 0.8122, 0.52, 0.7344, 0.5199, 0.7359, 0.5169, 0.8038, 0.3559, 0.7344, 0.3594, 0.8155, 0.3594, 0.8067, 0.3559, 0.7359, 0.06062, 0.6796, 0.04239, 0.6753, 0.04243, 0.6844, 0.06066, 0.6881, 0.4537, 0.8083, 0.4554, 0.7354, 0.4554, 0.7368, 0.4536, 0.8005, 0.3267, 0.6926, 0.3257, 0.7348, 0.3257, 0.7363, 0.3267, 0.6994, 0.775, 0.8162, 0.7785, 0.7344, 0.7784, 0.7359, 0.7749, 0.8073, 0.2928, 0.8075, 0.3046, 0.8225, 0.3046, 0.8128, 0.2928, 0.7997, 0.05634, 0.8278, 0.06661, 0.8041, 0.06665, 0.7967, 0.05637, 0.8174, 0.8083, 0.7344, 0.8119, 0.8168, 0.8119, 0.8078, 0.8083, 0.7359, 0.1832, 0.8244, 0.1954, 0.8068, 0.1954, 0.7991, 0.1833, 0.8145, 0.003, 0.7344, 0.003969, 0.6926, 0.003993, 0.6994, 0.003022, 0.7359, 0.7785, 0.7344, 0.7791, 0.6926, 0.7791, 0.6994, 0.7784, 0.7359, 0.4962, 0.8222, 0.517, 0.8122, 0.5169, 0.8038, 0.4962, 0.8126, 0.679, 0.7344, 0.68, 0.8039, 0.68, 0.7966, 0.679, 0.7359, 0.4861, 0.8035, 0.4962, 0.8222, 0.4962, 0.8126, 0.4861, 0.7962, 0.4853, 0.7407, 0.4861, 0.8035, 0.4861, 0.7962, 0.4853, 0.7414, 0.4205, 0.7349, 0.4235, 0.8112, 0.4234, 0.803, 0.4205, 0.7364, 0.513, 0.6796, 0.4948, 0.6753, 0.4947, 0.6844, 0.513, 0.6881, 0.7791, 0.6994, 0.7559, 0.682, 0.7404, 0.7062, 0.7436, 0.7359, 0.7452, 0.7997, 0.7569, 0.8128, 0.7749, 0.8073, 0.7784, 0.7359, 0.8698, 0.7044, 0.8729, 0.7368, 0.8759, 0.8032, 0.8947, 0.8129, 0.9061, 0.8005, 0.9078, 0.7359, 0.9087, 0.6994, 0.8854, 0.6824, 0.8173, 0.6848, 0.8083, 0.7359, 0.8119, 0.8078, 0.8326, 0.8153, 0.8421, 0.7971, 0.8431, 0.7374, 0.8435, 0.6936, 0.7032, 0.6849, 0.684, 0.6882, 0.6755, 0.7093, 0.679, 0.7359, 0.68, 0.7966, 0.6909, 0.8168, 0.7104, 0.8052, 0.7138, 0.7359, 0.7158, 0.7066, 0.6343, 0.6826, 0.6114, 0.6996, 0.6143, 0.7379, 0.618, 0.808, 0.6356, 0.8145, 0.6477, 0.7993, 0.6492, 0.7359, 0.651, 0.7047, 0.5621, 0.6832, 0.5465, 0.706, 0.5497, 0.7359, 0.5512, 0.799, 0.5641, 0.8144, 0.5812, 0.8062, 0.5845, 0.736, 0.5853, 0.7, 0.02979, 0.706, 0.03319, 0.7468, 0.0363, 0.8054, 0.05637, 0.8174, 0.06665, 0.7967, 0.06764, 0.7359, 0.06956, 0.7096, 0.06066, 0.6881, 0.04243, 0.6844, 0.1098, 0.6832, 0.09418, 0.706, 0.09742, 0.7359, 0.09888, 0.7988, 0.1119, 0.8144, 0.1289, 0.806, 0.1323, 0.7372, 0.1328, 0.6994, 0.2317, 0.6882, 0.2232, 0.7093, 0.2267, 0.7359, 0.2298, 0.8046, 0.2506, 0.8141, 0.2605, 0.7972, 0.2618, 0.7356, 0.2635, 0.7066, 0.2509, 0.6849, 0.1592, 0.6995, 0.162, 0.7373, 0.1657, 0.8079, 0.1833, 0.8145, 0.1954, 0.7991, 0.1969, 0.7359, 0.1987, 0.7047, 0.1821, 0.6826, 0.4563, 0.6994, 0.433, 0.6824, 0.4174, 0.7044, 0.4205, 0.7364, 0.4234, 0.803, 0.4423, 0.8128, 0.4536, 0.8005, 0.4554, 0.7368, 0.3035, 0.682, 0.2881, 0.7062, 0.2912, 0.7359, 0.2928, 0.7997, 0.3046, 0.8128, 0.3234, 0.8021, 0.3257, 0.7363, 0.3267, 0.6994, 0.5169, 0.8038, 0.5199, 0.7359, 0.5219, 0.7096, 0.513, 0.6881, 0.4947, 0.6844, 0.4821, 0.706, 0.4853, 0.7414, 0.4861, 0.7962, 0.4962, 0.8126, 0.3911, 0.6936, 0.3646, 0.6847, 0.3559, 0.7359, 0.3594, 0.8067, 0.3802, 0.8153, 0.3897, 0.7971, 0.3908, 0.7374])
me_plane_006.materials.append(mat_material_002)
me_plane_006.materials.append(mat_material)
me_plane_006.use_remesh_preserve_volume = False
me_plane_006.use_remesh_preserve_attributes = False
me_plane_006.use_mirror_vertex_groups = False
me_plane_006.update()

# ---- objects
ob_point = bpy.data.objects.new('Point', light_point)
ob_tower = bpy.data.objects.new('tower', me_plane_006)
ob_point_001 = bpy.data.objects.new('Point.001', light_point_001)
ob_point_002 = bpy.data.objects.new('Point.002', light_point_002)

# ---- transforms, parenting, visibility, modifiers, constraints
ob_point.location = (-0.3278, 20.68, 23.17)
ob_point.scale = (15.36, 15.36, 15.36)
ob_point.lineart.crease_threshold = 0.0
ob_tower.location = (-0.0808, -0.1293, -0.02591)
ob_tower.rotation_euler = (8.28e-11, 0.0351, -0.5492)
ob_tower.scale = (1.208, 1.208, 1.208)
ob_tower.lineart.crease_threshold = 0.0
ob_point_001.location = (-31.9, -22.8, 23.17)
ob_point_001.scale = (15.36, 15.36, 15.36)
ob_point_001.lineart.crease_threshold = 0.0
ob_point_002.location = (22.38, -22.8, -21.29)
ob_point_002.scale = (15.36, 15.36, 15.36)
ob_point_002.lineart.crease_threshold = 0.0

# ---- collection membership
col_collection_1.objects.link(ob_point)
col_collection_1.objects.link(ob_tower)
col_collection_1.objects.link(ob_point_001)
col_collection_1.objects.link(ob_point_002)

# ---- scene / render settings (as saved in the file)
scene.frame_start = 1; scene.frame_end = 3; scene.frame_set(128)
scene.render.engine = 'BLENDER_EEVEE_NEXT'
scene.render.resolution_x = 1024
scene.render.resolution_y = 1024
scene.render.dither_intensity = 0.0
scene.render.border_min_x = 1.0
scene.render.border_min_y = 0.6136
scene.render.border_max_y = 0.7219
scene.render.use_simplify = True
scene.render.simplify_subdivision = 2
scene.render.simplify_child_particles = 0.5
scene.cycles.use_denoising = False
scene.cycles.samples = 300
scene.cycles.sampling_pattern = 'TABULATED_SOBOL'
scene.cycles.light_sampling_threshold = 0.0
scene.cycles.use_adaptive_sampling = False
scene.cycles.use_light_tree = False
scene.cycles.blur_glossy = 0.5
scene.cycles.max_bounces = 8
scene.cycles.pixel_filter_type = 'GAUSSIAN'
scene.cycles.seed = 3
scene.cycles.use_animated_seed = True
scene.cycles.sample_clamp_direct = 4.0
scene.cycles.sample_clamp_indirect = 4.0
scene.view_settings.view_transform = 'Standard'
bpy.context.view_layer.update()

# ---- added for rendering (the .blend has no active camera): camera
cam_auto = bpy.data.cameras.new('AutoCamera')
cam_auto.lens = 50.0
cam_auto.sensor_width = 36.0
cam_auto.clip_end = 1000.0
ob_auto_camera = bpy.data.objects.new('AutoCamera', cam_auto)
scene.collection.objects.link(ob_auto_camera)
ob_auto_camera.location = (22.4518, -27.028, 25.6502)
ob_auto_camera.rotation_euler = (1.09748, -7.21219e-08, 0.694738)
scene.camera = ob_auto_camera
bpy.context.view_layer.update()
